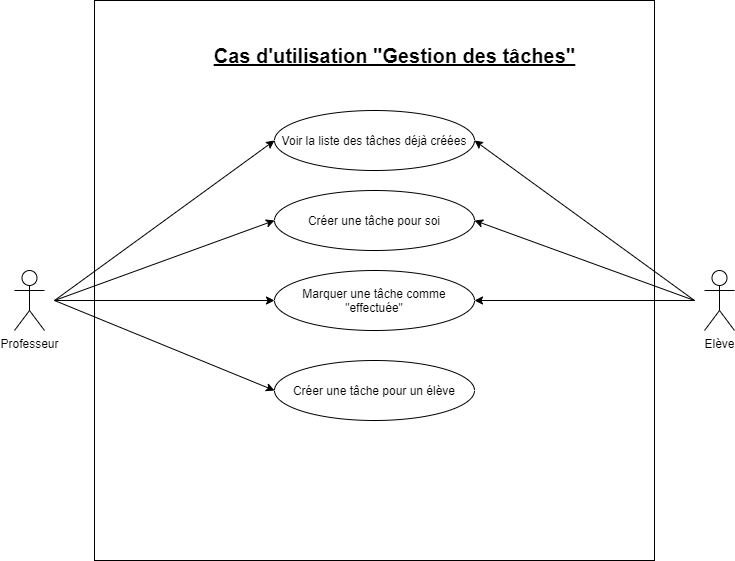

The diagram above was exported from draw.io. Its source (the exported page's mxGraphModel, read from the mxfile embedded in the PNG):
<mxGraphModel dx="1024" dy="592" grid="1" gridSize="10" guides="1" tooltips="1" connect="1" arrows="1" fold="1" page="1" pageScale="1" pageWidth="827" pageHeight="1169" math="0" shadow="0">
  <root>
    <mxCell id="0" />
    <mxCell id="1" parent="0" />
    <mxCell id="MEeJwPvar1ZSVrfSUjnp-56" value="" style="whiteSpace=wrap;html=1;aspect=fixed;fontSize=20;" parent="1" vertex="1">
      <mxGeometry x="120" width="560" height="560" as="geometry" />
    </mxCell>
    <mxCell id="MEeJwPvar1ZSVrfSUjnp-1" value="Professeur" style="shape=umlActor;verticalLabelPosition=bottom;verticalAlign=top;html=1;outlineConnect=0;" parent="1" vertex="1">
      <mxGeometry x="40" y="270" width="30" height="60" as="geometry" />
    </mxCell>
    <mxCell id="MEeJwPvar1ZSVrfSUjnp-4" value="Voir la liste des tâches déjà créées" style="ellipse;whiteSpace=wrap;html=1;" parent="1" vertex="1">
      <mxGeometry x="300" y="110" width="200" height="60" as="geometry" />
    </mxCell>
    <mxCell id="MEeJwPvar1ZSVrfSUjnp-11" value="Créer une tâche pour un élève" style="ellipse;whiteSpace=wrap;html=1;" parent="1" vertex="1">
      <mxGeometry x="300" y="360" width="200" height="60" as="geometry" />
    </mxCell>
    <mxCell id="MEeJwPvar1ZSVrfSUjnp-40" value="Cas d'utilisation &quot;Gestion des tâches&quot;" style="text;html=1;align=center;verticalAlign=middle;resizable=0;points=[];autosize=1;strokeColor=none;fontStyle=5;fontSize=20;" parent="1" vertex="1">
      <mxGeometry x="230" y="40" width="380" height="30" as="geometry" />
    </mxCell>
    <mxCell id="mcj0AgveJ-N9I475KVQj-1" value="Elève" style="shape=umlActor;verticalLabelPosition=bottom;verticalAlign=top;html=1;outlineConnect=0;" parent="1" vertex="1">
      <mxGeometry x="730" y="270" width="30" height="60" as="geometry" />
    </mxCell>
    <mxCell id="QtAmPWsthRBm_u6SZMP8-1" value="Créer une tâche pour soi" style="ellipse;whiteSpace=wrap;html=1;" parent="1" vertex="1">
      <mxGeometry x="300" y="190" width="200" height="60" as="geometry" />
    </mxCell>
    <mxCell id="QtAmPWsthRBm_u6SZMP8-2" value="Marquer une tâche comme &quot;effectuée&quot;" style="ellipse;whiteSpace=wrap;html=1;" parent="1" vertex="1">
      <mxGeometry x="300" y="270" width="200" height="60" as="geometry" />
    </mxCell>
    <mxCell id="6UkV-yWEBedUGgBDluA6-1" value="" style="endArrow=classic;html=1;entryX=0;entryY=0.5;entryDx=0;entryDy=0;" parent="1" target="MEeJwPvar1ZSVrfSUjnp-4" edge="1">
      <mxGeometry width="50" height="50" relative="1" as="geometry">
        <mxPoint x="80" y="300" as="sourcePoint" />
        <mxPoint x="130" y="250" as="targetPoint" />
      </mxGeometry>
    </mxCell>
    <mxCell id="6UkV-yWEBedUGgBDluA6-2" value="" style="endArrow=classic;html=1;entryX=0;entryY=0.5;entryDx=0;entryDy=0;" parent="1" target="QtAmPWsthRBm_u6SZMP8-1" edge="1">
      <mxGeometry width="50" height="50" relative="1" as="geometry">
        <mxPoint x="80" y="300" as="sourcePoint" />
        <mxPoint x="130" y="250" as="targetPoint" />
      </mxGeometry>
    </mxCell>
    <mxCell id="6UkV-yWEBedUGgBDluA6-3" value="" style="endArrow=classic;html=1;entryX=0;entryY=0.5;entryDx=0;entryDy=0;" parent="1" target="QtAmPWsthRBm_u6SZMP8-2" edge="1">
      <mxGeometry width="50" height="50" relative="1" as="geometry">
        <mxPoint x="80" y="300" as="sourcePoint" />
        <mxPoint x="130" y="250" as="targetPoint" />
      </mxGeometry>
    </mxCell>
    <mxCell id="6UkV-yWEBedUGgBDluA6-4" value="" style="endArrow=classic;html=1;entryX=0;entryY=0.5;entryDx=0;entryDy=0;" parent="1" target="MEeJwPvar1ZSVrfSUjnp-11" edge="1">
      <mxGeometry width="50" height="50" relative="1" as="geometry">
        <mxPoint x="80" y="300" as="sourcePoint" />
        <mxPoint x="130" y="250" as="targetPoint" />
      </mxGeometry>
    </mxCell>
    <mxCell id="6UkV-yWEBedUGgBDluA6-5" value="" style="endArrow=classic;html=1;entryX=1;entryY=0.5;entryDx=0;entryDy=0;" parent="1" target="MEeJwPvar1ZSVrfSUjnp-4" edge="1">
      <mxGeometry width="50" height="50" relative="1" as="geometry">
        <mxPoint x="720" y="300" as="sourcePoint" />
        <mxPoint x="770" y="250" as="targetPoint" />
      </mxGeometry>
    </mxCell>
    <mxCell id="6UkV-yWEBedUGgBDluA6-6" value="" style="endArrow=classic;html=1;entryX=1;entryY=0.5;entryDx=0;entryDy=0;" parent="1" target="QtAmPWsthRBm_u6SZMP8-1" edge="1">
      <mxGeometry width="50" height="50" relative="1" as="geometry">
        <mxPoint x="720" y="300" as="sourcePoint" />
        <mxPoint x="770" y="250" as="targetPoint" />
      </mxGeometry>
    </mxCell>
    <mxCell id="6UkV-yWEBedUGgBDluA6-7" value="" style="endArrow=classic;html=1;entryX=1;entryY=0.5;entryDx=0;entryDy=0;" parent="1" target="QtAmPWsthRBm_u6SZMP8-2" edge="1">
      <mxGeometry width="50" height="50" relative="1" as="geometry">
        <mxPoint x="720" y="300" as="sourcePoint" />
        <mxPoint x="770" y="250" as="targetPoint" />
      </mxGeometry>
    </mxCell>
  </root>
</mxGraphModel>